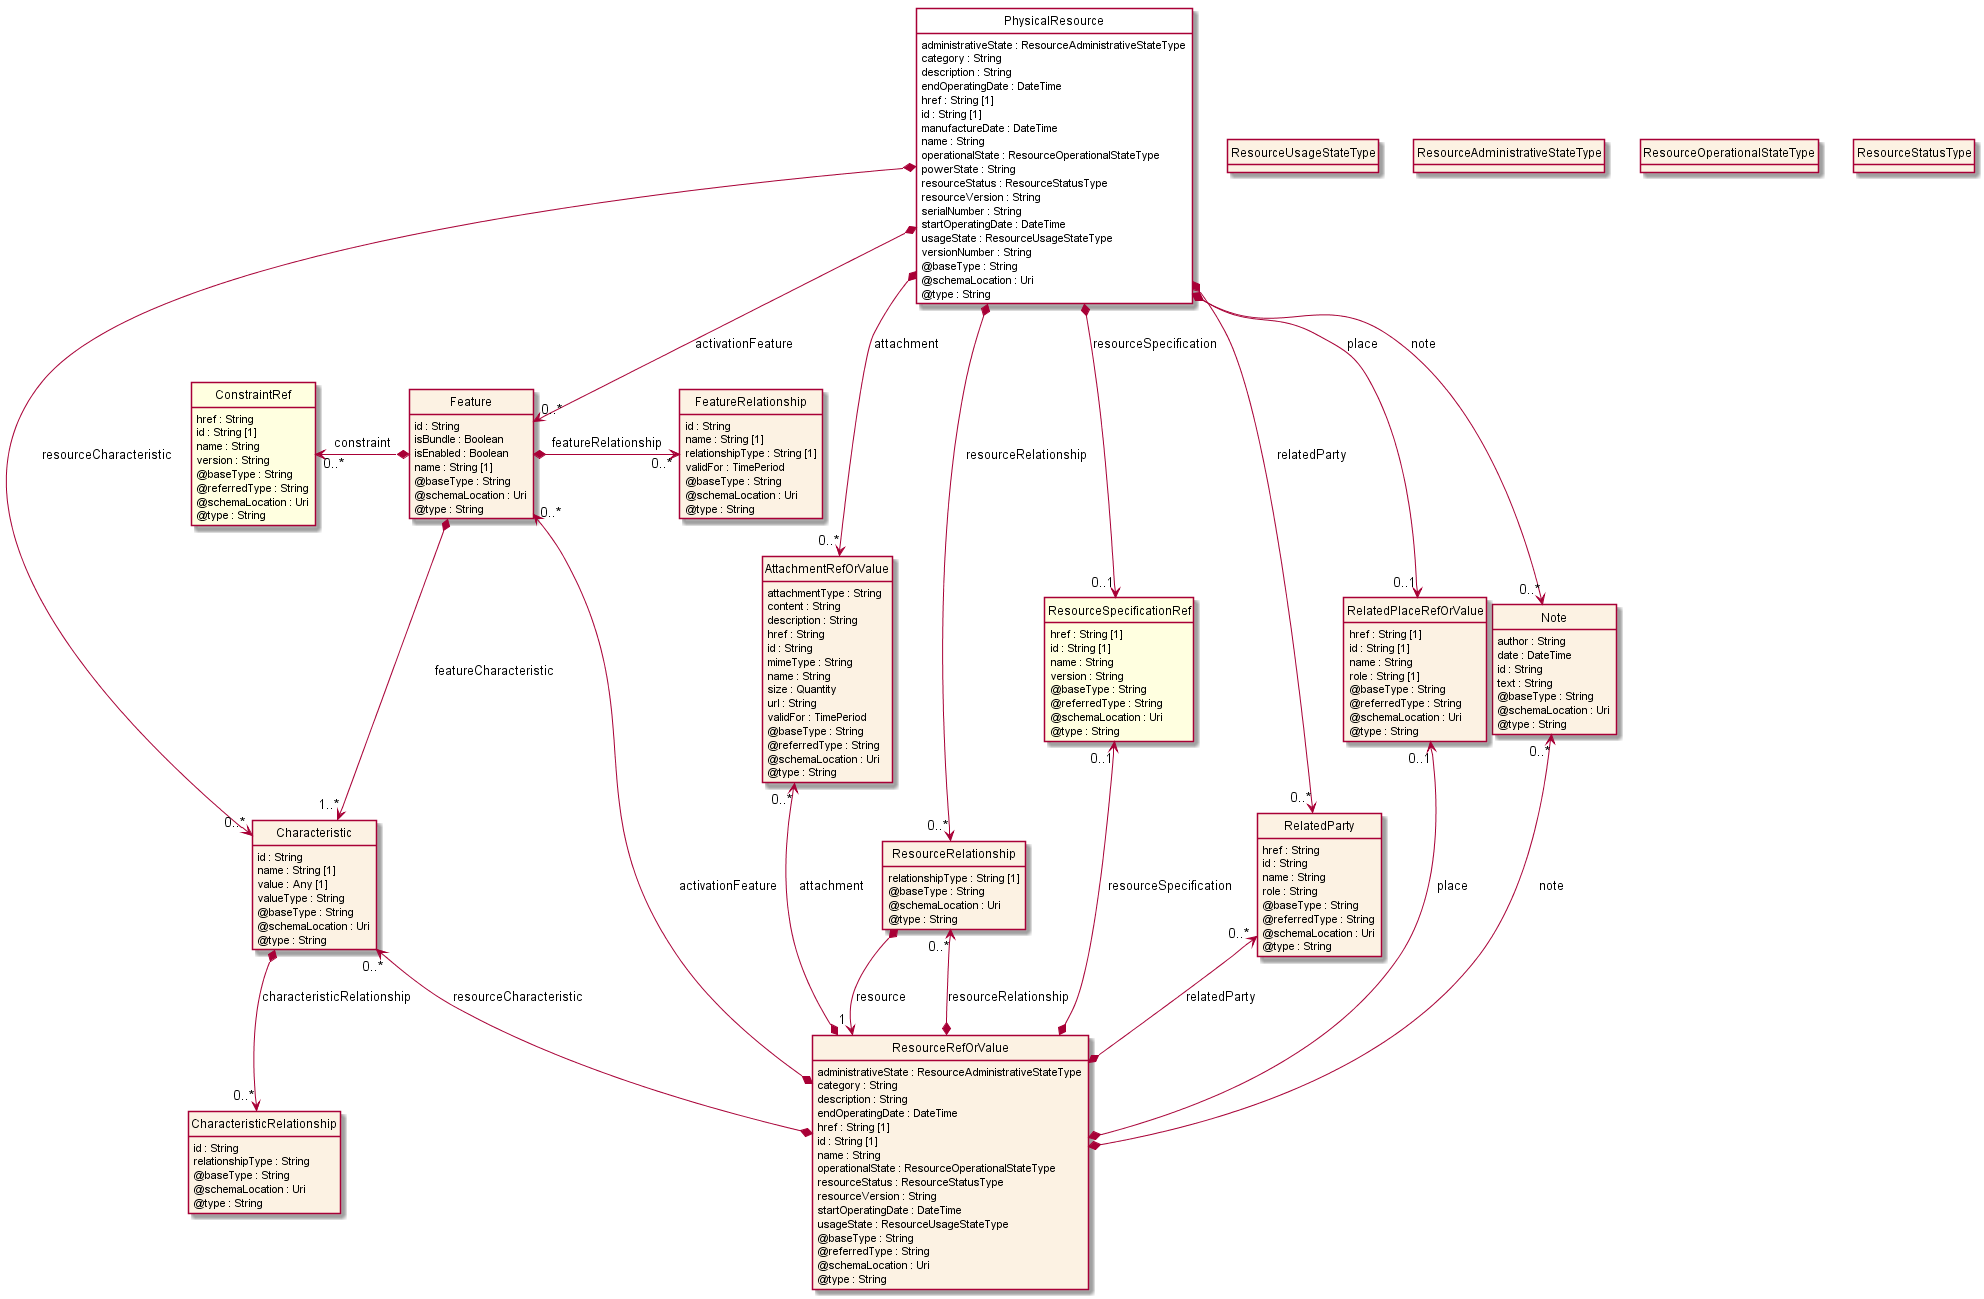

The diagram above was rendered by PlantUML. Its source (embedded in the PNG):
@startuml
hide circle
hide methods
hide stereotype
show <<Enumeration>> stereotype
skinparam class {
   BackgroundColor<<Enumeration>> #E6F5F7
   BackgroundColor<<Ref>> #FFFFE0
   BackgroundColor<<Pivot>> #FFFFFFF
   BackgroundColor #FCF2E3
}

class PhysicalResource  <<Pivot>> {
    administrativeState : ResourceAdministrativeStateType
    category : String
    description : String
    endOperatingDate : DateTime
    href : String [1]
    id : String [1]
    manufactureDate : DateTime
    name : String
    operationalState : ResourceOperationalStateType
    powerState : String
    resourceStatus : ResourceStatusType
    resourceVersion : String
    serialNumber : String
    startOperatingDate : DateTime
    usageState : ResourceUsageStateType
    versionNumber : String
    @baseType : String
    @schemaLocation : Uri
    @type : String
}

class Note  {
    author : String
    date : DateTime
    id : String
    text : String
    @baseType : String
    @schemaLocation : Uri
    @type : String
}

class AttachmentRefOrValue  {
    attachmentType : String
    content : String
    description : String
    href : String
    id : String
    mimeType : String
    name : String
    size : Quantity
    url : String
    validFor : TimePeriod
    @baseType : String
    @referredType : String
    @schemaLocation : Uri
    @type : String
}

class ResourceRelationship  {
    relationshipType : String [1]
    @baseType : String
    @schemaLocation : Uri
    @type : String
}

class ResourceRefOrValue  {
    administrativeState : ResourceAdministrativeStateType
    category : String
    description : String
    endOperatingDate : DateTime
    href : String [1]
    id : String [1]
    name : String
    operationalState : ResourceOperationalStateType
    resourceStatus : ResourceStatusType
    resourceVersion : String
    startOperatingDate : DateTime
    usageState : ResourceUsageStateType
    @baseType : String
    @referredType : String
    @schemaLocation : Uri
    @type : String
}

class Feature  {
    id : String
    isBundle : Boolean
    isEnabled : Boolean
    name : String [1]
    @baseType : String
    @schemaLocation : Uri
    @type : String
}

class Characteristic  {
    id : String
    name : String [1]
    value : Any [1]
    valueType : String
    @baseType : String
    @schemaLocation : Uri
    @type : String
}

class CharacteristicRelationship  {
    id : String
    relationshipType : String
    @baseType : String
    @schemaLocation : Uri
    @type : String
}

class ConstraintRef  <<Ref>> {
    href : String
    id : String [1]
    name : String
    version : String
    @baseType : String
    @referredType : String
    @schemaLocation : Uri
    @type : String
}

class FeatureRelationship  {
    id : String
    name : String [1]
    relationshipType : String [1]
    validFor : TimePeriod
    @baseType : String
    @schemaLocation : Uri
    @type : String
}

class ResourceSpecificationRef  <<Ref>> {
    href : String [1]
    id : String [1]
    name : String
    version : String
    @baseType : String
    @referredType : String
    @schemaLocation : Uri
    @type : String
}

class RelatedParty  {
    href : String
    id : String
    name : String
    role : String
    @baseType : String
    @referredType : String
    @schemaLocation : Uri
    @type : String
}

class RelatedPlaceRefOrValue  {
    href : String [1]
    id : String [1]
    name : String
    role : String [1]
    @baseType : String
    @referredType : String
    @schemaLocation : Uri
    @type : String
}

PhysicalResource -right[hidden]-> ResourceUsageStateType

ResourceUsageStateType -right[hidden]-> ResourceAdministrativeStateType

ResourceAdministrativeStateType -right[hidden]-> ResourceOperationalStateType

ResourceOperationalStateType -right[hidden]-> ResourceStatusType

PhysicalResource *-->  "0..*" Note : note

PhysicalResource *-->  "0..1" RelatedPlaceRefOrValue : place

PhysicalResource *-->  "0..*" RelatedParty : relatedParty

PhysicalResource *-->  "0..1" ResourceSpecificationRef : resourceSpecification

PhysicalResource *-->  "0..*" AttachmentRefOrValue : attachment

PhysicalResource *-->  "0..*" ResourceRelationship : resourceRelationship

PhysicalResource *-->  "0..*" Characteristic : resourceCharacteristic

PhysicalResource *-->  "0..*" Feature : activationFeature

ResourceRelationship *-->  "1" ResourceRefOrValue : resource

ResourceRelationship "0..*" <--* ResourceRefOrValue : resourceRelationship

Note "0..*" <--* ResourceRefOrValue : note

Feature *-->  "1..*" Characteristic : featureCharacteristic

AttachmentRefOrValue "0..*" <--* ResourceRefOrValue : attachment

RelatedParty "0..*" <--* ResourceRefOrValue : relatedParty

RelatedPlaceRefOrValue "0..1" <--* ResourceRefOrValue : place

ResourceSpecificationRef "0..1" <--* ResourceRefOrValue : resourceSpecification

Characteristic "0..*" <--* ResourceRefOrValue : resourceCharacteristic

Feature "0..*" <--* ResourceRefOrValue : activationFeature

ConstraintRef "0..*" <-left-* Feature : constraint

Feature *-right-> "0..*" FeatureRelationship : featureRelationship

Characteristic *-->  "0..*" CharacteristicRelationship : characteristicRelationship

@enduml